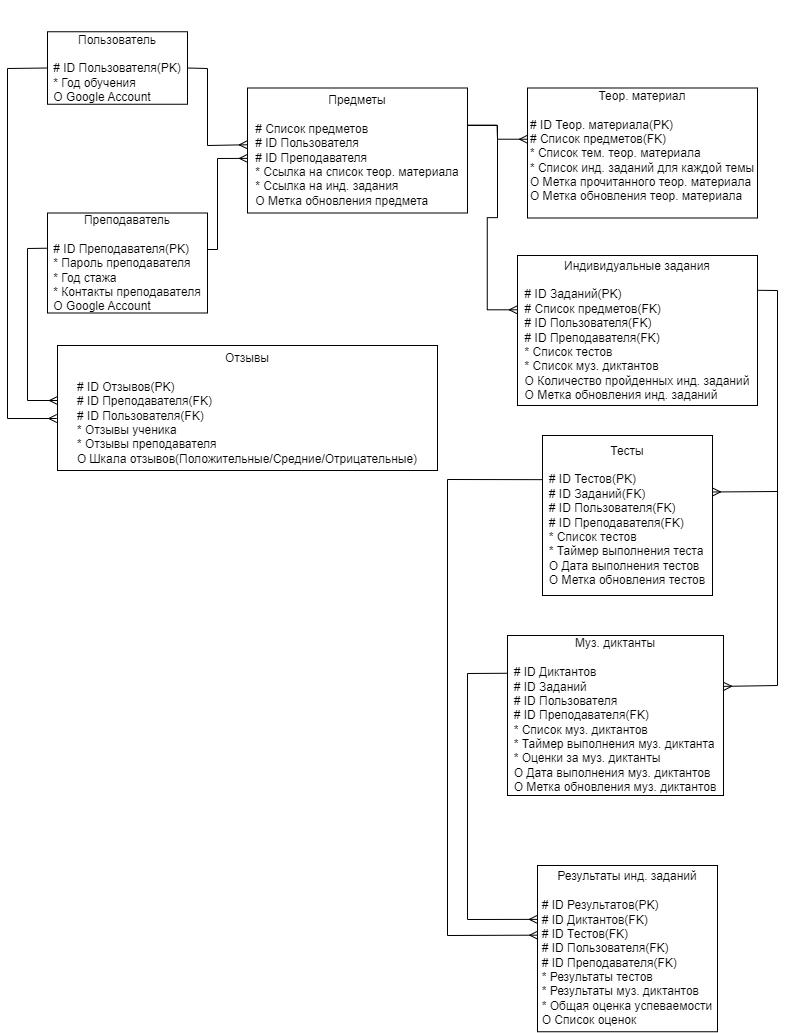

The diagram above was exported from draw.io. Its source (the exported page's mxGraphModel, read from the mxfile embedded in the PNG):
<mxGraphModel dx="1050" dy="629" grid="1" gridSize="10" guides="1" tooltips="1" connect="1" arrows="1" fold="1" page="1" pageScale="1" pageWidth="827" pageHeight="1169" math="0" shadow="0">
  <root>
    <mxCell id="WIyWlLk6GJQsqaUBKTNV-0" />
    <mxCell id="WIyWlLk6GJQsqaUBKTNV-1" parent="WIyWlLk6GJQsqaUBKTNV-0" />
    <mxCell id="kEAVtYnXFZNC3-J4rAc1-0" value="Пользователь&lt;div&gt;&lt;br&gt;&lt;div style=&quot;text-align: justify;&quot;&gt;# ID Пользователя(PK)&lt;/div&gt;&lt;div style=&quot;text-align: justify;&quot;&gt;* Год обучения&lt;/div&gt;&lt;div style=&quot;text-align: justify;&quot;&gt;O Google Account&lt;/div&gt;&lt;/div&gt;" style="rounded=0;whiteSpace=wrap;html=1;" parent="WIyWlLk6GJQsqaUBKTNV-1" vertex="1">
      <mxGeometry x="80" y="116.25" width="140" height="72.5" as="geometry" />
    </mxCell>
    <mxCell id="kEAVtYnXFZNC3-J4rAc1-1" value="Индивидуальные задания&lt;div&gt;&lt;br&gt;&lt;div style=&quot;text-align: justify;&quot;&gt;# ID Заданий(PK)&lt;/div&gt;&lt;div style=&quot;text-align: justify;&quot;&gt;# Список предметов(FK)&lt;br&gt;&lt;/div&gt;&lt;div style=&quot;text-align: justify;&quot;&gt;# ID Пользователя(FK)&lt;/div&gt;&lt;div style=&quot;text-align: justify;&quot;&gt;# ID Преподавателя(FK)&lt;/div&gt;&lt;div style=&quot;text-align: justify;&quot;&gt;* Список тестов&lt;/div&gt;&lt;div style=&quot;text-align: justify;&quot;&gt;* Список муз. диктантов&lt;/div&gt;&lt;div style=&quot;text-align: justify;&quot;&gt;O Количество пройденных инд. заданий&lt;/div&gt;&lt;/div&gt;&lt;div style=&quot;text-align: justify;&quot;&gt;О Метка обновления инд. заданий&lt;/div&gt;" style="rounded=0;whiteSpace=wrap;html=1;" parent="WIyWlLk6GJQsqaUBKTNV-1" vertex="1">
      <mxGeometry x="550" y="340" width="240" height="150" as="geometry" />
    </mxCell>
    <mxCell id="kEAVtYnXFZNC3-J4rAc1-6" value="" style="endArrow=none;html=1;rounded=0;entryDx=0;entryDy=0;exitX=0.54;exitY=0.14;exitDx=0;exitDy=0;exitPerimeter=0;" parent="WIyWlLk6GJQsqaUBKTNV-1" edge="1">
      <mxGeometry width="50" height="50" relative="1" as="geometry">
        <mxPoint x="230" y="395" as="sourcePoint" />
        <mxPoint x="230" y="395" as="targetPoint" />
      </mxGeometry>
    </mxCell>
    <mxCell id="kEAVtYnXFZNC3-J4rAc1-8" value="" style="endArrow=none;html=1;rounded=0;exitDx=0;exitDy=0;exitPerimeter=0;entryX=0.92;entryY=0.67;entryDx=0;entryDy=0;entryPerimeter=0;" parent="WIyWlLk6GJQsqaUBKTNV-1" edge="1">
      <mxGeometry width="50" height="50" relative="1" as="geometry">
        <mxPoint x="440" y="85" as="sourcePoint" />
        <mxPoint x="440" y="85" as="targetPoint" />
        <Array as="points" />
      </mxGeometry>
    </mxCell>
    <mxCell id="kEAVtYnXFZNC3-J4rAc1-17" value="Тесты&lt;div&gt;&lt;br&gt;&lt;div style=&quot;text-align: justify;&quot;&gt;# ID Тестов(PK)&lt;/div&gt;&lt;div style=&quot;text-align: justify;&quot;&gt;# ID Заданий(FK)&lt;/div&gt;&lt;div style=&quot;text-align: justify;&quot;&gt;# ID Пользователя(FK)&lt;/div&gt;&lt;div style=&quot;text-align: justify;&quot;&gt;# ID Преподавателя(FK)&lt;/div&gt;&lt;div style=&quot;text-align: justify;&quot;&gt;* Список тестов&lt;/div&gt;&lt;div style=&quot;text-align: justify;&quot;&gt;* Таймер выполнения теста&lt;/div&gt;&lt;div style=&quot;text-align: justify;&quot;&gt;O Дата выполнения тестов&lt;/div&gt;&lt;/div&gt;&lt;div style=&quot;text-align: justify;&quot;&gt;О Метка обновления тестов&lt;/div&gt;" style="rounded=0;whiteSpace=wrap;html=1;" parent="WIyWlLk6GJQsqaUBKTNV-1" vertex="1">
      <mxGeometry x="575" y="520" width="170" height="160" as="geometry" />
    </mxCell>
    <mxCell id="kEAVtYnXFZNC3-J4rAc1-20" value="Муз. диктанты&lt;div&gt;&lt;br&gt;&lt;div style=&quot;text-align: justify;&quot;&gt;# ID Диктантов&lt;/div&gt;&lt;div style=&quot;text-align: justify;&quot;&gt;# ID Заданий&lt;/div&gt;&lt;div style=&quot;text-align: justify;&quot;&gt;# ID Пользователя&lt;/div&gt;&lt;div style=&quot;text-align: justify;&quot;&gt;# ID Преподавателя(FK)&lt;/div&gt;&lt;div style=&quot;text-align: justify;&quot;&gt;* Список муз. диктантов&lt;/div&gt;&lt;div style=&quot;text-align: justify;&quot;&gt;* Таймер выполнения муз. диктанта&lt;/div&gt;&lt;div style=&quot;text-align: justify;&quot;&gt;* Оценки за муз. диктанты&lt;/div&gt;&lt;div style=&quot;text-align: justify;&quot;&gt;О Дата выполнения муз. диктантов&lt;/div&gt;&lt;/div&gt;&lt;div style=&quot;text-align: justify;&quot;&gt;О Метка обновления муз. диктантов&lt;/div&gt;" style="rounded=0;whiteSpace=wrap;html=1;" parent="WIyWlLk6GJQsqaUBKTNV-1" vertex="1">
      <mxGeometry x="540" y="720" width="216" height="160" as="geometry" />
    </mxCell>
    <mxCell id="kEAVtYnXFZNC3-J4rAc1-22" style="edgeStyle=orthogonalEdgeStyle;rounded=0;orthogonalLoop=1;jettySize=auto;html=1;entryX=0.54;entryY=0.12;entryDx=0;entryDy=0;entryPerimeter=0;" parent="WIyWlLk6GJQsqaUBKTNV-1" edge="1">
      <mxGeometry relative="1" as="geometry">
        <mxPoint x="520" y="315" as="sourcePoint" />
        <mxPoint x="520" y="315" as="targetPoint" />
      </mxGeometry>
    </mxCell>
    <mxCell id="kEAVtYnXFZNC3-J4rAc1-30" value="Предметы&lt;div&gt;&lt;br&gt;&lt;div&gt;&lt;div style=&quot;text-align: justify;&quot;&gt;# Список предметов&lt;/div&gt;&lt;div style=&quot;text-align: justify;&quot;&gt;# ID Пользователя&lt;/div&gt;&lt;div style=&quot;text-align: justify;&quot;&gt;# ID Преподавателя&lt;/div&gt;&lt;div style=&quot;text-align: justify;&quot;&gt;* Ссылка на список теор. материала&lt;/div&gt;&lt;div style=&quot;text-align: justify;&quot;&gt;* Ссылка на инд. задания&lt;/div&gt;&lt;div style=&quot;text-align: justify;&quot;&gt;О Метка обновления предмета&lt;/div&gt;&lt;/div&gt;&lt;/div&gt;" style="rounded=0;whiteSpace=wrap;html=1;" parent="WIyWlLk6GJQsqaUBKTNV-1" vertex="1">
      <mxGeometry x="280" y="172.5" width="220" height="125" as="geometry" />
    </mxCell>
    <mxCell id="kEAVtYnXFZNC3-J4rAc1-37" value="Теор. материал&lt;div&gt;&lt;br&gt;&lt;/div&gt;&lt;div style=&quot;text-align: justify;&quot;&gt;# ID Теор. материала(PK)&lt;/div&gt;&lt;div style=&quot;text-align: justify;&quot;&gt;# Список предметов(FK)&lt;/div&gt;&lt;div style=&quot;text-align: justify;&quot;&gt;* Список тем. теор. материала&lt;/div&gt;&lt;div style=&quot;text-align: justify;&quot;&gt;* Список инд. заданий для каждой темы&lt;/div&gt;&lt;div style=&quot;text-align: justify;&quot;&gt;О Метка прочитанного теор. материала&lt;/div&gt;&lt;div style=&quot;text-align: justify;&quot;&gt;О Метка обновления теор. материала&lt;/div&gt;&lt;div&gt;&amp;nbsp;&lt;/div&gt;" style="rounded=0;whiteSpace=wrap;html=1;" parent="WIyWlLk6GJQsqaUBKTNV-1" vertex="1">
      <mxGeometry x="560" y="172.5" width="230" height="130" as="geometry" />
    </mxCell>
    <mxCell id="kEAVtYnXFZNC3-J4rAc1-46" value="Результаты инд. заданий&lt;div&gt;&lt;br&gt;&lt;/div&gt;&lt;div style=&quot;text-align: justify;&quot;&gt;# ID Результатов(PK)&lt;/div&gt;&lt;div style=&quot;text-align: justify;&quot;&gt;# ID Диктантов(FK)&lt;br&gt;&lt;/div&gt;&lt;div style=&quot;text-align: justify;&quot;&gt;# ID Тестов(FK)&lt;/div&gt;&lt;div style=&quot;text-align: justify;&quot;&gt;# ID Пользователя(FK)&lt;/div&gt;&lt;div style=&quot;text-align: justify;&quot;&gt;# ID Преподавателя(FK)&lt;/div&gt;&lt;div style=&quot;text-align: justify;&quot;&gt;* Результаты тестов&lt;/div&gt;&lt;div style=&quot;text-align: justify;&quot;&gt;* Результаты муз. диктантов&lt;/div&gt;&lt;div style=&quot;text-align: justify;&quot;&gt;* Общая оценка успеваемости&lt;/div&gt;&lt;div style=&quot;text-align: justify;&quot;&gt;О Список оценок&lt;/div&gt;" style="rounded=0;whiteSpace=wrap;html=1;" parent="WIyWlLk6GJQsqaUBKTNV-1" vertex="1">
      <mxGeometry x="570" y="950" width="180" height="166.25" as="geometry" />
    </mxCell>
    <mxCell id="kEAVtYnXFZNC3-J4rAc1-52" value="Отзывы&lt;div&gt;&lt;br&gt;&lt;/div&gt;&lt;div style=&quot;text-align: justify;&quot;&gt;# ID Отзывов(PK)&lt;/div&gt;&lt;div style=&quot;text-align: justify;&quot;&gt;&lt;div&gt;# ID Преподавателя(FK)&lt;/div&gt;&lt;/div&gt;&lt;div style=&quot;text-align: justify;&quot;&gt;# ID Пользователя(FK)&lt;br&gt;&lt;/div&gt;&lt;div style=&quot;text-align: justify;&quot;&gt;&lt;span style=&quot;background-color: initial;&quot;&gt;* Отзывы ученика&lt;/span&gt;&lt;br&gt;&lt;/div&gt;&lt;div style=&quot;text-align: justify;&quot;&gt;* Отзывы преподавателя&lt;/div&gt;&lt;div style=&quot;text-align: justify;&quot;&gt;О Шкала отзывов(Положительные/Средние/Отрицательные)&lt;/div&gt;" style="rounded=0;whiteSpace=wrap;html=1;" parent="WIyWlLk6GJQsqaUBKTNV-1" vertex="1">
      <mxGeometry x="90" y="430" width="380" height="125" as="geometry" />
    </mxCell>
    <mxCell id="kEAVtYnXFZNC3-J4rAc1-54" value="Преподаватель&lt;div&gt;&lt;br&gt;&lt;/div&gt;&lt;div style=&quot;text-align: justify;&quot;&gt;# ID Преподавателя(PK)&lt;/div&gt;&lt;div style=&quot;text-align: justify;&quot;&gt;* Пароль преподавателя&lt;/div&gt;&lt;div style=&quot;text-align: justify;&quot;&gt;* Год стажа&lt;/div&gt;&lt;div style=&quot;text-align: justify;&quot;&gt;* Контакты преподавателя&lt;/div&gt;&lt;div style=&quot;text-align: justify;&quot;&gt;О Google Account&lt;/div&gt;" style="rounded=0;whiteSpace=wrap;html=1;" parent="WIyWlLk6GJQsqaUBKTNV-1" vertex="1">
      <mxGeometry x="80" y="297.5" width="160" height="100" as="geometry" />
    </mxCell>
    <mxCell id="6ruPBfCWmMfnaforDRlo-0" style="edgeStyle=orthogonalEdgeStyle;rounded=0;orthogonalLoop=1;jettySize=auto;html=1;entryX=0.75;entryY=0.5;entryDx=0;entryDy=0;entryPerimeter=0;" edge="1" parent="WIyWlLk6GJQsqaUBKTNV-1">
      <mxGeometry relative="1" as="geometry">
        <mxPoint x="355" y="150" as="sourcePoint" />
        <mxPoint x="355" y="150" as="targetPoint" />
      </mxGeometry>
    </mxCell>
    <mxCell id="6ruPBfCWmMfnaforDRlo-27" value="" style="edgeStyle=entityRelationEdgeStyle;fontSize=12;html=1;endArrow=ERmany;rounded=0;exitX=0.998;exitY=0.297;exitDx=0;exitDy=0;entryX=0;entryY=0.394;entryDx=0;entryDy=0;entryPerimeter=0;exitPerimeter=0;" edge="1" parent="WIyWlLk6GJQsqaUBKTNV-1" source="kEAVtYnXFZNC3-J4rAc1-30" target="kEAVtYnXFZNC3-J4rAc1-37">
      <mxGeometry width="100" height="100" relative="1" as="geometry">
        <mxPoint x="380" y="300" as="sourcePoint" />
        <mxPoint x="520" y="170" as="targetPoint" />
        <Array as="points">
          <mxPoint x="530" y="210" />
          <mxPoint x="530" y="220" />
        </Array>
      </mxGeometry>
    </mxCell>
    <mxCell id="6ruPBfCWmMfnaforDRlo-28" value="" style="edgeStyle=entityRelationEdgeStyle;fontSize=12;html=1;endArrow=ERmany;rounded=0;entryX=-0.001;entryY=0.362;entryDx=0;entryDy=0;entryPerimeter=0;" edge="1" parent="WIyWlLk6GJQsqaUBKTNV-1" target="kEAVtYnXFZNC3-J4rAc1-1">
      <mxGeometry width="100" height="100" relative="1" as="geometry">
        <mxPoint x="500" y="210" as="sourcePoint" />
        <mxPoint x="550" y="270" as="targetPoint" />
        <Array as="points">
          <mxPoint x="520" y="270" />
          <mxPoint x="670" y="340" />
        </Array>
      </mxGeometry>
    </mxCell>
    <mxCell id="6ruPBfCWmMfnaforDRlo-30" value="" style="endArrow=none;html=1;rounded=0;entryX=1.003;entryY=0.232;entryDx=0;entryDy=0;entryPerimeter=0;" edge="1" parent="WIyWlLk6GJQsqaUBKTNV-1" target="kEAVtYnXFZNC3-J4rAc1-1">
      <mxGeometry width="50" height="50" relative="1" as="geometry">
        <mxPoint x="810" y="770" as="sourcePoint" />
        <mxPoint x="700" y="460" as="targetPoint" />
        <Array as="points">
          <mxPoint x="810" y="375" />
        </Array>
      </mxGeometry>
    </mxCell>
    <mxCell id="6ruPBfCWmMfnaforDRlo-31" value="" style="endArrow=none;html=1;rounded=0;exitX=1;exitY=0.353;exitDx=0;exitDy=0;exitPerimeter=0;startArrow=ERmany;startFill=0;" edge="1" parent="WIyWlLk6GJQsqaUBKTNV-1" source="kEAVtYnXFZNC3-J4rAc1-17">
      <mxGeometry width="50" height="50" relative="1" as="geometry">
        <mxPoint x="650" y="600" as="sourcePoint" />
        <mxPoint x="810" y="576" as="targetPoint" />
      </mxGeometry>
    </mxCell>
    <mxCell id="6ruPBfCWmMfnaforDRlo-32" value="" style="endArrow=none;html=1;rounded=0;startArrow=ERmany;startFill=0;exitX=1.001;exitY=0.318;exitDx=0;exitDy=0;exitPerimeter=0;" edge="1" parent="WIyWlLk6GJQsqaUBKTNV-1" source="kEAVtYnXFZNC3-J4rAc1-20">
      <mxGeometry width="50" height="50" relative="1" as="geometry">
        <mxPoint x="767.9959999999999" y="750" as="sourcePoint" />
        <mxPoint x="810" y="770" as="targetPoint" />
      </mxGeometry>
    </mxCell>
    <mxCell id="6ruPBfCWmMfnaforDRlo-33" value="" style="endArrow=ERmany;html=1;rounded=0;exitX=-0.001;exitY=0.276;exitDx=0;exitDy=0;exitPerimeter=0;entryX=0.001;entryY=0.419;entryDx=0;entryDy=0;entryPerimeter=0;endFill=0;" edge="1" parent="WIyWlLk6GJQsqaUBKTNV-1" source="kEAVtYnXFZNC3-J4rAc1-17" target="kEAVtYnXFZNC3-J4rAc1-46">
      <mxGeometry width="50" height="50" relative="1" as="geometry">
        <mxPoint x="570" y="650" as="sourcePoint" />
        <mxPoint x="490" y="1010" as="targetPoint" />
        <Array as="points">
          <mxPoint x="480" y="564" />
          <mxPoint x="480" y="1020" />
        </Array>
      </mxGeometry>
    </mxCell>
    <mxCell id="6ruPBfCWmMfnaforDRlo-34" value="" style="endArrow=none;html=1;rounded=0;entryX=0.001;entryY=0.236;entryDx=0;entryDy=0;entryPerimeter=0;exitX=-0.001;exitY=0.324;exitDx=0;exitDy=0;exitPerimeter=0;startArrow=ERmany;startFill=0;" edge="1" parent="WIyWlLk6GJQsqaUBKTNV-1" source="kEAVtYnXFZNC3-J4rAc1-46" target="kEAVtYnXFZNC3-J4rAc1-20">
      <mxGeometry width="50" height="50" relative="1" as="geometry">
        <mxPoint x="500" y="1011.0958904109589" as="sourcePoint" />
        <mxPoint x="520" y="790" as="targetPoint" />
        <Array as="points">
          <mxPoint x="500" y="1004" />
          <mxPoint x="500" y="758" />
        </Array>
      </mxGeometry>
    </mxCell>
    <mxCell id="6ruPBfCWmMfnaforDRlo-35" value="" style="endArrow=ERmany;html=1;rounded=0;exitX=1;exitY=0.5;exitDx=0;exitDy=0;entryX=-0.001;entryY=0.454;entryDx=0;entryDy=0;entryPerimeter=0;endFill=0;" edge="1" parent="WIyWlLk6GJQsqaUBKTNV-1" source="kEAVtYnXFZNC3-J4rAc1-0" target="kEAVtYnXFZNC3-J4rAc1-30">
      <mxGeometry width="50" height="50" relative="1" as="geometry">
        <mxPoint x="270" y="210" as="sourcePoint" />
        <mxPoint x="500" y="290" as="targetPoint" />
        <Array as="points">
          <mxPoint x="240" y="153" />
          <mxPoint x="240" y="230" />
        </Array>
      </mxGeometry>
    </mxCell>
    <mxCell id="6ruPBfCWmMfnaforDRlo-36" value="" style="endArrow=ERmany;html=1;rounded=0;exitX=0.002;exitY=0.352;exitDx=0;exitDy=0;exitPerimeter=0;endFill=0;" edge="1" parent="WIyWlLk6GJQsqaUBKTNV-1" source="kEAVtYnXFZNC3-J4rAc1-54">
      <mxGeometry width="50" height="50" relative="1" as="geometry">
        <mxPoint x="180" y="440" as="sourcePoint" />
        <mxPoint x="90" y="485" as="targetPoint" />
        <Array as="points">
          <mxPoint x="60" y="333" />
          <mxPoint x="60" y="485" />
        </Array>
      </mxGeometry>
    </mxCell>
    <mxCell id="6ruPBfCWmMfnaforDRlo-37" value="" style="endArrow=ERmany;html=1;rounded=0;exitX=0;exitY=0.5;exitDx=0;exitDy=0;entryX=-0.002;entryY=0.584;entryDx=0;entryDy=0;entryPerimeter=0;endFill=0;" edge="1" parent="WIyWlLk6GJQsqaUBKTNV-1" source="kEAVtYnXFZNC3-J4rAc1-0" target="kEAVtYnXFZNC3-J4rAc1-52">
      <mxGeometry width="50" height="50" relative="1" as="geometry">
        <mxPoint x="180" y="290" as="sourcePoint" />
        <mxPoint x="40" y="509.02562850560895" as="targetPoint" />
        <Array as="points">
          <mxPoint x="40" y="153" />
          <mxPoint x="40" y="503" />
        </Array>
      </mxGeometry>
    </mxCell>
    <mxCell id="6ruPBfCWmMfnaforDRlo-38" value="" style="endArrow=ERmany;html=1;rounded=0;exitX=1.003;exitY=0.365;exitDx=0;exitDy=0;exitPerimeter=0;entryX=0;entryY=0.563;entryDx=0;entryDy=0;entryPerimeter=0;endFill=0;" edge="1" parent="WIyWlLk6GJQsqaUBKTNV-1" source="kEAVtYnXFZNC3-J4rAc1-54" target="kEAVtYnXFZNC3-J4rAc1-30">
      <mxGeometry width="50" height="50" relative="1" as="geometry">
        <mxPoint x="240" y="330" as="sourcePoint" />
        <mxPoint x="290" y="280" as="targetPoint" />
        <Array as="points">
          <mxPoint x="250" y="334" />
          <mxPoint x="250" y="243" />
        </Array>
      </mxGeometry>
    </mxCell>
  </root>
</mxGraphModel>